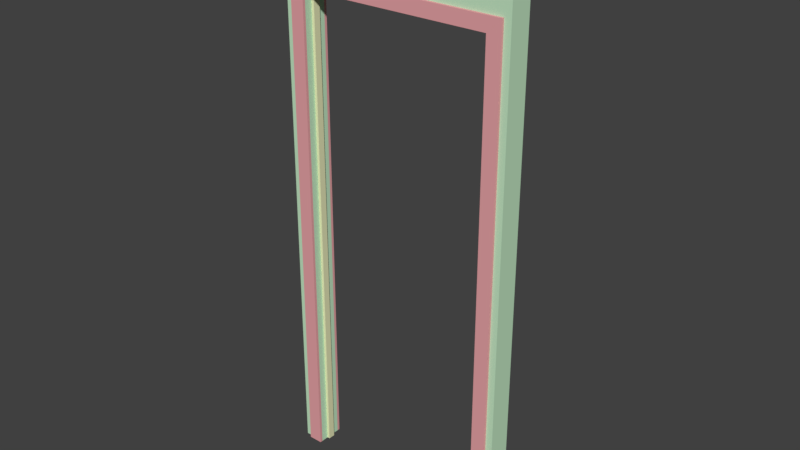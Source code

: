# Source: jambs_frame.blend  (saved by Blender 2.78.0; exported with 4.5.12 LTS)
import bpy
from mathutils import Matrix  # noqa: F401  (used for matrix-valued properties, if any)

bpy.ops.wm.read_factory_settings(use_empty=True)
scene = bpy.context.scene
scene.name = 'Scene'

# ---- collections
col_collection_1 = bpy.data.collections.new('Collection 1'); scene.collection.children.link(col_collection_1)

# ---- materials (node trees are filled in below, after node groups)
mat_frame = bpy.data.materials.new('Frame')
mat_frame.alpha_threshold = 0.0
mat_frame.use_transparent_shadow = False
mat_frame.diffuse_color = (0.8, 0.3675, 0.3823, 1.0)
mat_frame.roughness = 0.5
mat_jamb = bpy.data.materials.new('Jamb')
mat_jamb.alpha_threshold = 0.0
mat_jamb.use_transparent_shadow = False
mat_jamb.diffuse_color = (0.7899, 0.8, 0.4888, 1.0)
mat_jamb.roughness = 0.5
mat_jamb.line_color = (0.0, 0.0, 0.0, 1.0)
mat_door = bpy.data.materials.new('Door')
mat_door.alpha_threshold = 0.0
mat_door.use_transparent_shadow = False
mat_door.diffuse_color = (0.5468, 0.8, 0.5505, 1.0)
mat_door.roughness = 0.5
mat_door.line_color = (0.0, 0.0, 0.0, 1.0)

# ---- material node trees

# ---- world
world_world = bpy.data.worlds.new('World'); scene.world = world_world
world_world.color = (0.05088, 0.05088, 0.05088)
world_world.use_sun_shadow = False
world_world.sun_shadow_jitter_overblur = 0.0
world_world.cycles.sampling_method = 'MANUAL'

# ---- meshes
me_cube_004 = bpy.data.meshes.new('Cube.004')
me_cube_004.from_pydata([(-0.03, -0.006, -1.025), (-0.03, -0.006, 1.085), (-0.03, 0.006, -1.025), (-0.03, 0.006, 1.085), (0.03, -0.006, -1.025), (0.03, -0.006, 1.025), (0.03, 0.006, -1.025), (0.03, 0.006, 1.025)], [], [(0, 1, 3, 2), (2, 3, 7, 6), (6, 7, 5, 4), (4, 5, 1, 0), (2, 6, 4, 0), (7, 3, 1, 5)])
me_cube_004.materials.append(mat_frame)
me_cube_004.use_remesh_preserve_volume = False
me_cube_004.use_remesh_preserve_attributes = False
me_cube_004.use_mirror_vertex_groups = False
me_cube_004.update()
me_cube_005 = bpy.data.meshes.new('Cube.005')
me_cube_005.from_pydata([(-0.03, -0.006, -1.025), (-0.03, -0.006, 1.025), (-0.03, 0.006, -1.025), (-0.03, 0.006, 1.025), (0.03, -0.006, -1.025), (0.03, -0.006, 1.085), (0.03, 0.006, -1.025), (0.03, 0.006, 1.085)], [], [(0, 1, 3, 2), (2, 3, 7, 6), (6, 7, 5, 4), (4, 5, 1, 0), (2, 6, 4, 0), (7, 3, 1, 5)])
me_cube_005.materials.append(mat_frame)
me_cube_005.use_remesh_preserve_volume = False
me_cube_005.use_remesh_preserve_attributes = False
me_cube_005.use_mirror_vertex_groups = False
me_cube_005.update()
me_cube_006 = bpy.data.meshes.new('Cube.006')
me_cube_006.from_pydata([(-0.0294, -0.007121, -1.334), (-0.03, -0.006, 1.085), (-0.0294, 0.004879, -1.334), (-0.03, 0.006, 1.085), (0.03, -0.007121, -1.179), (0.03, -0.006, 0.9306), (0.03, 0.004879, -1.179), (0.03, 0.006, 0.9306)], [], [(0, 1, 3, 2), (2, 3, 7, 6), (6, 7, 5, 4), (4, 5, 1, 0), (2, 6, 4, 0), (7, 3, 1, 5)])
me_cube_006.materials.append(mat_frame)
me_cube_006.use_remesh_preserve_volume = False
me_cube_006.use_remesh_preserve_attributes = False
me_cube_006.use_mirror_vertex_groups = False
me_cube_006.update()
me_cube_002 = bpy.data.meshes.new('Cube.002')
me_cube_002.from_pydata([(0.006, -0.015, 1.025), (0.802, -0.015, 1.025), (0.006, 0.015, 1.025), (0.802, 0.015, 1.025), (0.006, -0.015, 1.013), (0.802, -0.015, 1.013), (0.006, 0.015, 1.013), (0.802, 0.015, 1.013), (-0.006, -0.015, -1.025), (-0.006, -0.015, 1.025), (-0.006, 0.015, -1.025), (-0.006, 0.015, 1.025), (0.006, -0.015, -1.025), (0.006, 0.015, -1.025), (-0.006, -0.015, 1.013), (-0.006, 0.015, 1.013), (0.802, -0.015, -1.025), (0.802, 0.015, -1.025), (0.814, -0.015, -1.025), (0.814, -0.015, 1.025), (0.814, 0.015, -1.025), (0.814, 0.015, 1.025), (0.814, 0.015, 1.013), (0.814, -0.015, 1.013)], [], [(0, 1, 3, 2), (2, 3, 7, 6), (6, 7, 5, 4), (4, 5, 1, 0), (14, 9, 11, 15), (15, 11, 2, 6), (4, 0, 9, 14), (10, 13, 12, 8), (2, 11, 9, 0), (12, 4, 14, 8), (13, 6, 4, 12), (10, 15, 6, 13), (8, 14, 15, 10), (7, 3, 21, 22), (22, 21, 19, 23), (23, 19, 1, 5), (17, 20, 18, 16), (21, 3, 1, 19), (18, 23, 5, 16), (20, 22, 23, 18), (17, 7, 22, 20), (16, 5, 7, 17)])
me_cube_002.materials.append(mat_jamb)
me_cube_002.use_remesh_preserve_volume = False
me_cube_002.use_remesh_preserve_attributes = False
me_cube_002.use_mirror_vertex_groups = False
me_cube_002.update()
me_cube = bpy.data.meshes.new('Cube')
me_cube.from_pydata([(-0.5, 0.05, 0.0), (0.5, 0.05, 0.0), (0.5, -0.05, 0.0), (-0.5, -0.05, 0.0), (-0.5, 0.05, 2.4), (0.5, 0.05, 2.4), (0.5, -0.05, 2.4), (-0.5, -0.05, 2.4), (0.41, 0.05, 2.4), (0.41, -0.05, 2.4), (0.41, 0.05, 0.0), (0.41, -0.05, 0.0), (-0.41, -0.05, 2.4), (-0.41, 0.05, 0.0), (-0.41, 0.05, 2.4), (-0.41, -0.05, 0.0), (-0.41, -0.05, 2.05), (0.41, -0.05, 2.05), (0.5, 0.05, 2.05), (-0.5, -0.05, 2.05), (-0.41, 0.05, 2.05), (0.5, -0.05, 2.05), (0.41, 0.05, 2.05), (-0.5, 0.05, 2.05)], [], [(0, 13, 15, 3), (4, 7, 12, 14), (0, 23, 20, 13), (1, 18, 21, 2), (2, 21, 17, 11), (4, 23, 19, 7), (10, 22, 18, 1), (11, 10, 1, 2), (20, 22, 17, 16), (8, 9, 6, 5), (20, 16, 15, 13), (15, 16, 19, 3), (10, 11, 17, 22), (14, 12, 9, 8), (20, 23, 4, 14), (16, 17, 9, 12), (21, 18, 5, 6), (18, 22, 8, 5), (17, 21, 6, 9), (22, 20, 14, 8), (19, 23, 0, 3), (19, 16, 12, 7)])
_uv = me_cube.uv_layers.new(name='UVMap')
_uv.uv.foreach_set('vector', [6.616e-06, 1.407e-05, 0.09, 1.407e-05, 0.09, 1.407e-05, 5.811e-06, 1.407e-05, 6.616e-06, 2.4, 6.616e-06, 2.4, 0.09001, 2.4, 0.09, 2.4, 6.616e-06, 1.407e-05, 6.616e-06, 2.05, 0.09, 2.05, 0.09, 1.407e-05, 1.0, 1.407e-05, 1.0, 2.05, 1.0, 2.05, 1.0, 1.407e-05, 1.0, 1.407e-05, 1.0, 2.05, 0.91, 2.05, 0.91, 1.407e-05, 6.616e-06, 2.4, 6.616e-06, 2.05, 6.499e-06, 2.05, 6.616e-06, 2.4, 0.91, 1.407e-05, 0.91, 2.05, 1.0, 2.05, 1.0, 1.407e-05, 0.91, 1.407e-05, 0.91, 1.407e-05, 1.0, 1.407e-05, 1.0, 1.407e-05, 0.09, 2.05, 0.91, 2.05, 0.91, 2.05, 0.09, 2.05, 0.91, 2.4, 0.91, 2.4, 1.0, 2.4, 1.0, 2.4, 0.09, 2.05, 0.09, 2.05, 0.09, 1.407e-05, 0.09, 1.407e-05, 0.09, 1.407e-05, 0.09, 2.05, 6.499e-06, 2.05, 5.811e-06, 1.407e-05, 0.91, 1.407e-05, 0.91, 1.407e-05, 0.91, 2.05, 0.91, 2.05, 0.09, 2.4, 0.09001, 2.4, 0.91, 2.4, 0.91, 2.4, 0.09, 2.05, 6.616e-06, 2.05, 6.616e-06, 2.4, 0.09, 2.4, 0.09, 2.05, 0.91, 2.05, 0.91, 2.4, 0.09001, 2.4, 1.0, 2.05, 1.0, 2.05, 1.0, 2.4, 1.0, 2.4, 1.0, 2.05, 0.91, 2.05, 0.91, 2.4, 1.0, 2.4, 0.91, 2.05, 1.0, 2.05, 1.0, 2.4, 0.91, 2.4, 0.91, 2.05, 0.09, 2.05, 0.09, 2.4, 0.91, 2.4, 6.499e-06, 2.05, 6.616e-06, 2.05, 6.616e-06, 1.407e-05, 5.811e-06, 1.407e-05, 6.499e-06, 2.05, 0.09, 2.05, 0.09001, 2.4, 6.616e-06, 2.4])
me_cube.materials.append(mat_door)
me_cube.use_remesh_preserve_volume = False
me_cube.use_remesh_preserve_attributes = False
me_cube.use_mirror_vertex_groups = False
me_cube.update()

# ---- objects
ob_framebackleft = bpy.data.objects.new('FrameBackLeft', me_cube_004)
ob_framebackright = bpy.data.objects.new('FrameBackRight', me_cube_005)
ob_framebacktop = bpy.data.objects.new('FrameBackTop', me_cube_006)
ob_framefronttop = bpy.data.objects.new('FrameFrontTop', me_cube_006)
ob_framefrontright = bpy.data.objects.new('FrameFrontRight', me_cube_005)
ob_framefrontleft = bpy.data.objects.new('FrameFrontLeft', me_cube_004)
ob_jamb = bpy.data.objects.new('Jamb', me_cube_002)
ob_wall = bpy.data.objects.new('Wall', me_cube)

# ---- transforms, parenting, visibility, modifiers, constraints
ob_framebackleft.location = (-0.44, 0.056, 1.025)
ob_framebackleft.lineart.crease_threshold = 0.0
ob_framebackright.location = (0.44, 0.056, 1.025)
ob_framebackright.lineart.crease_threshold = 0.0
ob_framebacktop.location = (0.04834, 0.056, 2.08)
ob_framebacktop.rotation_euler = (0.0, 1.571, 0.0)
ob_framebacktop.scale = (1.0, 1.0, 0.3886)
ob_framebacktop.lineart.crease_threshold = 0.0
ob_framefronttop.location = (0.04834, -0.05488, 2.08)
ob_framefronttop.rotation_euler = (0.0, 1.571, 0.0)
ob_framefronttop.scale = (1.0, 1.0, 0.3886)
ob_framefronttop.lineart.crease_threshold = 0.0
ob_framefrontright.location = (0.44, -0.05488, 1.025)
ob_framefrontright.lineart.crease_threshold = 0.0
ob_framefrontleft.location = (-0.44, -0.056, 1.025)
ob_framefrontleft.lineart.crease_threshold = 0.0
ob_jamb.location = (-0.404, -0.001353, 1.025)
ob_jamb.lineart.crease_threshold = 0.0
ob_wall.location = (0.0, 0.0, 0.0)
ob_wall.lock_rotations_4d = False
ob_wall.empty_display_type = 'ARROWS'
ob_wall.lineart.crease_threshold = 0.0

# ---- collection membership
col_collection_1.objects.link(ob_framebackleft)
col_collection_1.objects.link(ob_framebackright)
col_collection_1.objects.link(ob_framebacktop)
col_collection_1.objects.link(ob_framefronttop)
col_collection_1.objects.link(ob_framefrontright)
col_collection_1.objects.link(ob_framefrontleft)
col_collection_1.objects.link(ob_jamb)
col_collection_1.objects.link(ob_wall)

# ---- scene / render settings (as saved in the file)
scene.frame_start = 1; scene.frame_end = 250; scene.frame_set(1)
scene.render.engine = 'BLENDER_EEVEE_NEXT'
scene.render.resolution_percentage = 50
scene.render.dither_intensity = 0.0
scene.cycles.use_denoising = False
scene.cycles.samples = 128
scene.cycles.sampling_pattern = 'TABULATED_SOBOL'
scene.cycles.light_sampling_threshold = 0.0
scene.cycles.use_adaptive_sampling = False
scene.cycles.use_light_tree = False
scene.cycles.blur_glossy = 0.0
scene.cycles.sample_clamp_indirect = 0.0
scene.view_settings.view_transform = 'Standard'
bpy.context.view_layer.update()

# ---- added for rendering (the .blend has no active camera and no usable light): camera, sun
cam_auto = bpy.data.cameras.new('AutoCamera')
cam_auto.lens = 50.0
cam_auto.sensor_width = 36.0
cam_auto.clip_end = 1000.0
ob_auto_camera = bpy.data.objects.new('AutoCamera', cam_auto)
scene.collection.objects.link(ob_auto_camera)
ob_auto_camera.location = (2.40832, -2.88998, 3.12665)
ob_auto_camera.rotation_euler = (1.09748, -7.21219e-08, 0.694738)
scene.camera = ob_auto_camera
light_auto_sun = bpy.data.lights.new('AutoSun', 'SUN')
light_auto_sun.energy = 3.0
light_auto_sun.angle = 0.0523599
ob_auto_sun = bpy.data.objects.new('AutoSun', light_auto_sun)
scene.collection.objects.link(ob_auto_sun)
ob_auto_sun.rotation_euler = (0.872665, 0.174533, 0.523599)
bpy.context.view_layer.update()

